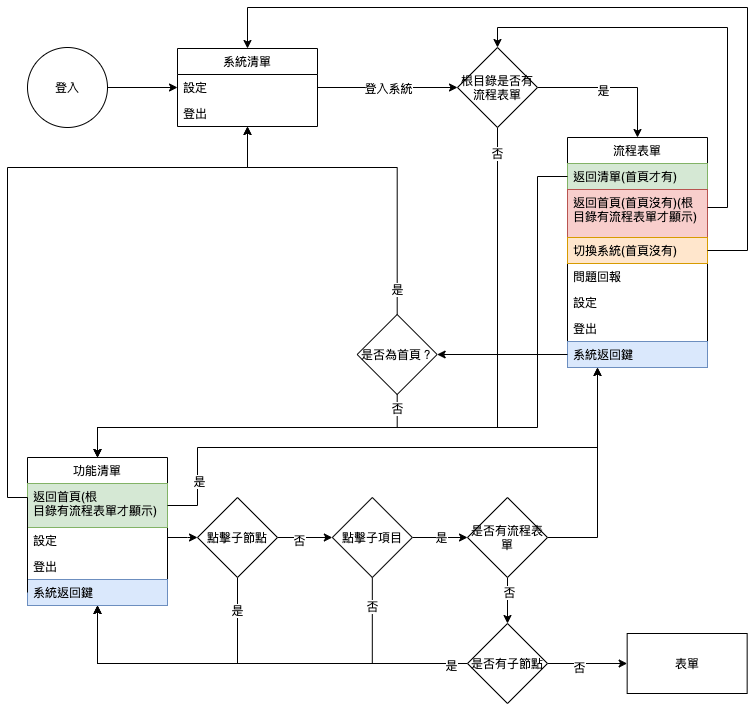

The diagram above was exported from draw.io. Its source (the exported page's mxGraphModel, read from the mxfile embedded in the PNG):
<mxGraphModel dx="911" dy="589" grid="1" gridSize="10" guides="1" tooltips="1" connect="1" arrows="1" fold="1" page="1" pageScale="1" pageWidth="827" pageHeight="1169" math="0" shadow="0">
  <root>
    <mxCell id="0" />
    <mxCell id="1" parent="0" />
    <mxCell id="2" style="edgeStyle=orthogonalEdgeStyle;rounded=0;orthogonalLoop=1;jettySize=auto;html=1;exitX=1;exitY=0.5;exitDx=0;exitDy=0;" edge="1" source="3" target="6" parent="1">
      <mxGeometry relative="1" as="geometry" />
    </mxCell>
    <mxCell id="3" value="登入" style="ellipse;whiteSpace=wrap;html=1;aspect=fixed;" vertex="1" parent="1">
      <mxGeometry x="80" y="1240" width="80" height="80" as="geometry" />
    </mxCell>
    <mxCell id="4" value="" style="edgeStyle=orthogonalEdgeStyle;rounded=0;orthogonalLoop=1;jettySize=auto;html=1;" edge="1" source="6" target="26" parent="1">
      <mxGeometry relative="1" as="geometry" />
    </mxCell>
    <mxCell id="5" value="登入系統" style="edgeLabel;html=1;align=center;verticalAlign=middle;resizable=0;points=[];" vertex="1" connectable="0" parent="4">
      <mxGeometry x="-0.1667" y="-1" relative="1" as="geometry">
        <mxPoint x="12" y="-1" as="offset" />
      </mxGeometry>
    </mxCell>
    <mxCell id="6" value="系統清單" style="swimlane;fontStyle=0;childLayout=stackLayout;horizontal=1;startSize=26;horizontalStack=0;resizeParent=1;resizeParentMax=0;resizeLast=0;collapsible=1;marginBottom=0;" vertex="1" parent="1">
      <mxGeometry x="230" y="1241" width="140" height="78" as="geometry" />
    </mxCell>
    <mxCell id="7" value="設定" style="text;strokeColor=none;fillColor=none;align=left;verticalAlign=top;spacingLeft=4;spacingRight=4;overflow=hidden;rotatable=0;points=[[0,0.5],[1,0.5]];portConstraint=eastwest;" vertex="1" parent="6">
      <mxGeometry y="26" width="140" height="26" as="geometry" />
    </mxCell>
    <mxCell id="8" value="登出" style="text;strokeColor=none;fillColor=none;align=left;verticalAlign=top;spacingLeft=4;spacingRight=4;overflow=hidden;rotatable=0;points=[[0,0.5],[1,0.5]];portConstraint=eastwest;" vertex="1" parent="6">
      <mxGeometry y="52" width="140" height="26" as="geometry" />
    </mxCell>
    <mxCell id="9" value="" style="edgeStyle=orthogonalEdgeStyle;rounded=0;orthogonalLoop=1;jettySize=auto;html=1;" edge="1" source="10" target="30" parent="1">
      <mxGeometry relative="1" as="geometry">
        <Array as="points">
          <mxPoint x="240" y="1730" />
          <mxPoint x="240" y="1730" />
        </Array>
      </mxGeometry>
    </mxCell>
    <mxCell id="10" value="功能清單" style="swimlane;fontStyle=0;childLayout=stackLayout;horizontal=1;startSize=26;horizontalStack=0;resizeParent=1;resizeParentMax=0;resizeLast=0;collapsible=1;marginBottom=0;" vertex="1" parent="1">
      <mxGeometry x="80" y="1650" width="140" height="148" as="geometry" />
    </mxCell>
    <mxCell id="11" value="返回首頁(根&#10;目錄有流程表單才顯示)" style="text;strokeColor=#82b366;fillColor=#d5e8d4;align=left;verticalAlign=top;spacingLeft=4;spacingRight=4;overflow=hidden;rotatable=0;points=[[0,0.5],[1,0.5]];portConstraint=eastwest;" vertex="1" parent="10">
      <mxGeometry y="26" width="140" height="44" as="geometry" />
    </mxCell>
    <mxCell id="12" value="設定" style="text;strokeColor=none;fillColor=none;align=left;verticalAlign=top;spacingLeft=4;spacingRight=4;overflow=hidden;rotatable=0;points=[[0,0.5],[1,0.5]];portConstraint=eastwest;" vertex="1" parent="10">
      <mxGeometry y="70" width="140" height="26" as="geometry" />
    </mxCell>
    <mxCell id="13" value="登出" style="text;strokeColor=none;fillColor=none;align=left;verticalAlign=top;spacingLeft=4;spacingRight=4;overflow=hidden;rotatable=0;points=[[0,0.5],[1,0.5]];portConstraint=eastwest;" vertex="1" parent="10">
      <mxGeometry y="96" width="140" height="26" as="geometry" />
    </mxCell>
    <mxCell id="14" value="系統返回鍵" style="text;strokeColor=#6c8ebf;fillColor=#dae8fc;align=left;verticalAlign=top;spacingLeft=4;spacingRight=4;overflow=hidden;rotatable=0;points=[[0,0.5],[1,0.5]];portConstraint=eastwest;" vertex="1" parent="10">
      <mxGeometry y="122" width="140" height="26" as="geometry" />
    </mxCell>
    <mxCell id="15" value="流程表單" style="swimlane;fontStyle=0;childLayout=stackLayout;horizontal=1;startSize=26;horizontalStack=0;resizeParent=1;resizeParentMax=0;resizeLast=0;collapsible=1;marginBottom=0;" vertex="1" parent="1">
      <mxGeometry x="620" y="1330" width="140" height="230" as="geometry" />
    </mxCell>
    <mxCell id="16" value="返回清單(首頁才有)" style="text;strokeColor=#82b366;fillColor=#d5e8d4;align=left;verticalAlign=top;spacingLeft=4;spacingRight=4;overflow=hidden;rotatable=0;points=[[0,0.5],[1,0.5]];portConstraint=eastwest;" vertex="1" parent="15">
      <mxGeometry y="26" width="140" height="26" as="geometry" />
    </mxCell>
    <mxCell id="17" value="返回首頁(首頁沒有)(根&#10;目錄有流程表單才顯示)" style="text;strokeColor=#b85450;fillColor=#f8cecc;align=left;verticalAlign=top;spacingLeft=4;spacingRight=4;overflow=hidden;rotatable=0;points=[[0,0.5],[1,0.5]];portConstraint=eastwest;" vertex="1" parent="15">
      <mxGeometry y="52" width="140" height="48" as="geometry" />
    </mxCell>
    <mxCell id="18" value="切換系統(首頁沒有)" style="text;strokeColor=#d79b00;fillColor=#ffe6cc;align=left;verticalAlign=top;spacingLeft=4;spacingRight=4;overflow=hidden;rotatable=0;points=[[0,0.5],[1,0.5]];portConstraint=eastwest;" vertex="1" parent="15">
      <mxGeometry y="100" width="140" height="26" as="geometry" />
    </mxCell>
    <mxCell id="19" value="問題回報" style="text;strokeColor=none;fillColor=none;align=left;verticalAlign=top;spacingLeft=4;spacingRight=4;overflow=hidden;rotatable=0;points=[[0,0.5],[1,0.5]];portConstraint=eastwest;" vertex="1" parent="15">
      <mxGeometry y="126" width="140" height="26" as="geometry" />
    </mxCell>
    <mxCell id="20" value="設定" style="text;strokeColor=none;fillColor=none;align=left;verticalAlign=top;spacingLeft=4;spacingRight=4;overflow=hidden;rotatable=0;points=[[0,0.5],[1,0.5]];portConstraint=eastwest;" vertex="1" parent="15">
      <mxGeometry y="152" width="140" height="26" as="geometry" />
    </mxCell>
    <mxCell id="21" value="登出" style="text;strokeColor=none;fillColor=none;align=left;verticalAlign=top;spacingLeft=4;spacingRight=4;overflow=hidden;rotatable=0;points=[[0,0.5],[1,0.5]];portConstraint=eastwest;" vertex="1" parent="15">
      <mxGeometry y="178" width="140" height="26" as="geometry" />
    </mxCell>
    <mxCell id="22" value="系統返回鍵" style="text;strokeColor=#6c8ebf;fillColor=#dae8fc;align=left;verticalAlign=top;spacingLeft=4;spacingRight=4;overflow=hidden;rotatable=0;points=[[0,0.5],[1,0.5]];portConstraint=eastwest;" vertex="1" parent="15">
      <mxGeometry y="204" width="140" height="26" as="geometry" />
    </mxCell>
    <mxCell id="23" style="edgeStyle=orthogonalEdgeStyle;rounded=0;orthogonalLoop=1;jettySize=auto;html=1;" edge="1" source="26" target="15" parent="1">
      <mxGeometry relative="1" as="geometry">
        <Array as="points">
          <mxPoint x="690" y="1280" />
        </Array>
      </mxGeometry>
    </mxCell>
    <mxCell id="24" value="是" style="edgeLabel;html=1;align=center;verticalAlign=middle;resizable=0;points=[];" vertex="1" connectable="0" parent="23">
      <mxGeometry x="-0.1328" y="-2" relative="1" as="geometry">
        <mxPoint as="offset" />
      </mxGeometry>
    </mxCell>
    <mxCell id="25" value="否" style="edgeStyle=orthogonalEdgeStyle;rounded=0;orthogonalLoop=1;jettySize=auto;html=1;exitX=0.5;exitY=1;exitDx=0;exitDy=0;" edge="1" source="26" target="10" parent="1">
      <mxGeometry x="-0.9281" relative="1" as="geometry">
        <Array as="points">
          <mxPoint x="550" y="1620" />
          <mxPoint x="150" y="1620" />
        </Array>
        <mxPoint as="offset" />
      </mxGeometry>
    </mxCell>
    <mxCell id="26" value="根目錄是否有流程表單" style="rhombus;whiteSpace=wrap;html=1;fontStyle=0;startSize=26;" vertex="1" parent="1">
      <mxGeometry x="510" y="1240" width="80" height="80" as="geometry" />
    </mxCell>
    <mxCell id="27" value="是" style="edgeStyle=orthogonalEdgeStyle;rounded=0;orthogonalLoop=1;jettySize=auto;html=1;exitX=0.5;exitY=1;exitDx=0;exitDy=0;" edge="1" source="30" target="10" parent="1">
      <mxGeometry x="-0.7705" relative="1" as="geometry">
        <Array as="points">
          <mxPoint x="290" y="1856" />
          <mxPoint x="150" y="1856" />
        </Array>
        <mxPoint as="offset" />
      </mxGeometry>
    </mxCell>
    <mxCell id="28" value="" style="edgeStyle=orthogonalEdgeStyle;rounded=0;orthogonalLoop=1;jettySize=auto;html=1;" edge="1" source="30" target="35" parent="1">
      <mxGeometry relative="1" as="geometry" />
    </mxCell>
    <mxCell id="29" value="否" style="edgeLabel;html=1;align=center;verticalAlign=middle;resizable=0;points=[];" vertex="1" connectable="0" parent="28">
      <mxGeometry x="-0.234" y="-2" relative="1" as="geometry">
        <mxPoint as="offset" />
      </mxGeometry>
    </mxCell>
    <mxCell id="30" value="點擊子節點" style="rhombus;whiteSpace=wrap;html=1;fontStyle=0;startSize=26;" vertex="1" parent="1">
      <mxGeometry x="250" y="1690" width="80" height="80" as="geometry" />
    </mxCell>
    <mxCell id="31" style="edgeStyle=orthogonalEdgeStyle;rounded=0;orthogonalLoop=1;jettySize=auto;html=1;exitX=0.5;exitY=1;exitDx=0;exitDy=0;" edge="1" source="35" target="10" parent="1">
      <mxGeometry relative="1" as="geometry">
        <Array as="points">
          <mxPoint x="425" y="1856" />
          <mxPoint x="150" y="1856" />
        </Array>
      </mxGeometry>
    </mxCell>
    <mxCell id="32" value="否" style="edgeLabel;html=1;align=center;verticalAlign=middle;resizable=0;points=[];" vertex="1" connectable="0" parent="31">
      <mxGeometry x="-0.4332" y="3" relative="1" as="geometry">
        <mxPoint x="33" y="-61" as="offset" />
      </mxGeometry>
    </mxCell>
    <mxCell id="33" value="" style="edgeStyle=orthogonalEdgeStyle;rounded=0;orthogonalLoop=1;jettySize=auto;html=1;" edge="1" source="35" target="40" parent="1">
      <mxGeometry relative="1" as="geometry" />
    </mxCell>
    <mxCell id="34" value="是" style="edgeLabel;html=1;align=center;verticalAlign=middle;resizable=0;points=[];" vertex="1" connectable="0" parent="33">
      <mxGeometry x="0.0575" y="1" relative="1" as="geometry">
        <mxPoint as="offset" />
      </mxGeometry>
    </mxCell>
    <mxCell id="35" value="點擊子項目" style="rhombus;whiteSpace=wrap;html=1;fontStyle=0;startSize=26;" vertex="1" parent="1">
      <mxGeometry x="384.83" y="1690" width="80" height="80" as="geometry" />
    </mxCell>
    <mxCell id="36" value="表單" style="whiteSpace=wrap;html=1;fontStyle=0;startSize=26;" vertex="1" parent="1">
      <mxGeometry x="679.66" y="1826" width="120" height="60" as="geometry" />
    </mxCell>
    <mxCell id="37" style="edgeStyle=orthogonalEdgeStyle;rounded=0;orthogonalLoop=1;jettySize=auto;html=1;" edge="1" source="40" target="15" parent="1">
      <mxGeometry relative="1" as="geometry">
        <Array as="points">
          <mxPoint x="650" y="1730" />
        </Array>
      </mxGeometry>
    </mxCell>
    <mxCell id="38" value="" style="edgeStyle=orthogonalEdgeStyle;rounded=0;orthogonalLoop=1;jettySize=auto;html=1;" edge="1" source="40" target="56" parent="1">
      <mxGeometry relative="1" as="geometry">
        <Array as="points">
          <mxPoint x="600" y="1728" />
          <mxPoint x="600" y="1728" />
        </Array>
      </mxGeometry>
    </mxCell>
    <mxCell id="39" value="否" style="edgeLabel;html=1;align=center;verticalAlign=middle;resizable=0;points=[];" vertex="1" connectable="0" parent="38">
      <mxGeometry x="-0.3918" y="1" relative="1" as="geometry">
        <mxPoint as="offset" />
      </mxGeometry>
    </mxCell>
    <mxCell id="40" value="是否有流程表單" style="rhombus;whiteSpace=wrap;html=1;fontStyle=0;startSize=26;" vertex="1" parent="1">
      <mxGeometry x="520" y="1690" width="80" height="80" as="geometry" />
    </mxCell>
    <mxCell id="41" style="edgeStyle=orthogonalEdgeStyle;rounded=0;orthogonalLoop=1;jettySize=auto;html=1;exitX=0;exitY=0.5;exitDx=0;exitDy=0;" edge="1" source="14" target="6" parent="1">
      <mxGeometry relative="1" as="geometry">
        <mxPoint x="270" y="1330" as="targetPoint" />
        <Array as="points">
          <mxPoint x="80" y="1690" />
          <mxPoint x="60" y="1690" />
          <mxPoint x="60" y="1360" />
          <mxPoint x="300" y="1360" />
        </Array>
      </mxGeometry>
    </mxCell>
    <mxCell id="42" style="edgeStyle=orthogonalEdgeStyle;rounded=0;orthogonalLoop=1;jettySize=auto;html=1;exitX=0;exitY=0.5;exitDx=0;exitDy=0;" edge="1" source="16" target="10" parent="1">
      <mxGeometry relative="1" as="geometry">
        <Array as="points">
          <mxPoint x="590" y="1369" />
          <mxPoint x="590" y="1620" />
          <mxPoint x="150" y="1620" />
        </Array>
      </mxGeometry>
    </mxCell>
    <mxCell id="43" style="edgeStyle=orthogonalEdgeStyle;rounded=0;orthogonalLoop=1;jettySize=auto;html=1;exitX=1;exitY=0.5;exitDx=0;exitDy=0;" edge="1" source="18" target="6" parent="1">
      <mxGeometry relative="1" as="geometry">
        <mxPoint x="450" y="1250" as="targetPoint" />
        <Array as="points">
          <mxPoint x="800" y="1443" />
          <mxPoint x="800" y="1200" />
          <mxPoint x="300" y="1200" />
        </Array>
      </mxGeometry>
    </mxCell>
    <mxCell id="44" style="edgeStyle=orthogonalEdgeStyle;rounded=0;orthogonalLoop=1;jettySize=auto;html=1;exitX=1;exitY=0.5;exitDx=0;exitDy=0;" edge="1" source="11" target="15" parent="1">
      <mxGeometry relative="1" as="geometry">
        <Array as="points">
          <mxPoint x="250" y="1698" />
          <mxPoint x="250" y="1640" />
          <mxPoint x="650" y="1640" />
        </Array>
      </mxGeometry>
    </mxCell>
    <mxCell id="45" value="是" style="edgeLabel;html=1;align=center;verticalAlign=middle;resizable=0;points=[];" vertex="1" connectable="0" parent="44">
      <mxGeometry x="-0.8057" y="-1" relative="1" as="geometry">
        <mxPoint as="offset" />
      </mxGeometry>
    </mxCell>
    <mxCell id="46" style="edgeStyle=orthogonalEdgeStyle;rounded=0;orthogonalLoop=1;jettySize=auto;html=1;" edge="1" source="50" target="6" parent="1">
      <mxGeometry relative="1" as="geometry">
        <Array as="points">
          <mxPoint x="450" y="1360" />
          <mxPoint x="300" y="1360" />
        </Array>
      </mxGeometry>
    </mxCell>
    <mxCell id="47" value="是" style="edgeLabel;html=1;align=center;verticalAlign=middle;resizable=0;points=[];" vertex="1" connectable="0" parent="46">
      <mxGeometry x="-0.9435" y="-3" relative="1" as="geometry">
        <mxPoint x="-3" y="-16" as="offset" />
      </mxGeometry>
    </mxCell>
    <mxCell id="48" style="edgeStyle=orthogonalEdgeStyle;rounded=0;orthogonalLoop=1;jettySize=auto;html=1;" edge="1" source="50" target="10" parent="1">
      <mxGeometry relative="1" as="geometry">
        <Array as="points">
          <mxPoint x="450" y="1620" />
          <mxPoint x="150" y="1620" />
        </Array>
      </mxGeometry>
    </mxCell>
    <mxCell id="49" value="否" style="edgeLabel;html=1;align=center;verticalAlign=middle;resizable=0;points=[];" vertex="1" connectable="0" parent="48">
      <mxGeometry x="-0.816" y="1" relative="1" as="geometry">
        <mxPoint y="-21" as="offset" />
      </mxGeometry>
    </mxCell>
    <mxCell id="50" value="是否為首頁？" style="rhombus;whiteSpace=wrap;html=1;fontStyle=0;startSize=26;" vertex="1" parent="1">
      <mxGeometry x="409.65999999999997" y="1507" width="80" height="80" as="geometry" />
    </mxCell>
    <mxCell id="51" style="edgeStyle=orthogonalEdgeStyle;rounded=0;orthogonalLoop=1;jettySize=auto;html=1;" edge="1" source="22" target="50" parent="1">
      <mxGeometry relative="1" as="geometry" />
    </mxCell>
    <mxCell id="52" style="edgeStyle=orthogonalEdgeStyle;rounded=0;orthogonalLoop=1;jettySize=auto;html=1;" edge="1" source="56" target="36" parent="1">
      <mxGeometry relative="1" as="geometry" />
    </mxCell>
    <mxCell id="53" value="否" style="edgeLabel;html=1;align=center;verticalAlign=middle;resizable=0;points=[];" vertex="1" connectable="0" parent="52">
      <mxGeometry x="-0.2308" y="-3" relative="1" as="geometry">
        <mxPoint as="offset" />
      </mxGeometry>
    </mxCell>
    <mxCell id="54" style="edgeStyle=orthogonalEdgeStyle;rounded=0;orthogonalLoop=1;jettySize=auto;html=1;" edge="1" source="56" target="10" parent="1">
      <mxGeometry relative="1" as="geometry">
        <Array as="points">
          <mxPoint x="150" y="1856" />
        </Array>
      </mxGeometry>
    </mxCell>
    <mxCell id="55" value="是" style="edgeLabel;html=1;align=center;verticalAlign=middle;resizable=0;points=[];" vertex="1" connectable="0" parent="54">
      <mxGeometry x="-0.921" y="1" relative="1" as="geometry">
        <mxPoint as="offset" />
      </mxGeometry>
    </mxCell>
    <mxCell id="56" value="是否有子節點" style="rhombus;whiteSpace=wrap;html=1;fontStyle=0;startSize=26;" vertex="1" parent="1">
      <mxGeometry x="520" y="1816" width="80" height="80" as="geometry" />
    </mxCell>
    <mxCell id="57" style="edgeStyle=orthogonalEdgeStyle;rounded=0;orthogonalLoop=1;jettySize=auto;html=1;" edge="1" source="17" target="26" parent="1">
      <mxGeometry relative="1" as="geometry">
        <mxPoint x="740" y="1240" as="targetPoint" />
        <Array as="points">
          <mxPoint x="780" y="1400" />
          <mxPoint x="780" y="1220" />
          <mxPoint x="550" y="1220" />
        </Array>
      </mxGeometry>
    </mxCell>
  </root>
</mxGraphModel>